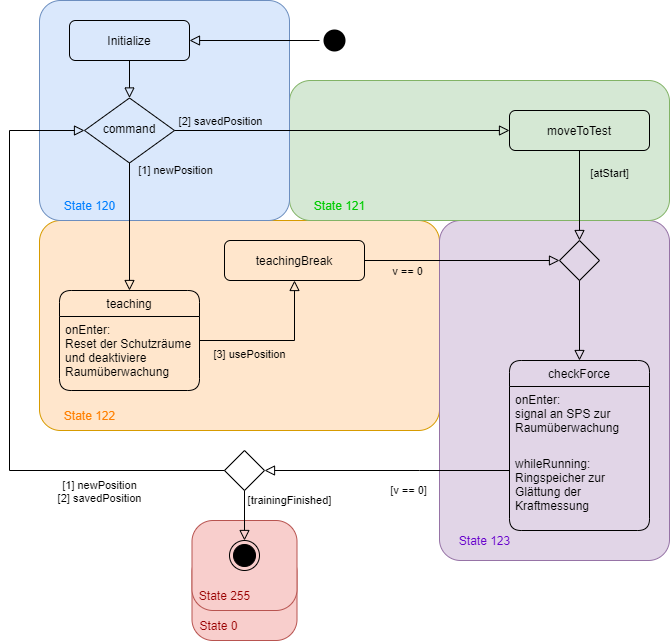

The diagram above was exported from draw.io. Its source (the exported page's mxGraphModel, read from the mxfile embedded in the PNG):
<mxGraphModel dx="1851" dy="632" grid="1" gridSize="10" guides="1" tooltips="1" connect="1" arrows="1" fold="1" page="1" pageScale="1" pageWidth="827" pageHeight="1169" math="0" shadow="0">
  <root>
    <mxCell id="WIyWlLk6GJQsqaUBKTNV-0" />
    <mxCell id="WIyWlLk6GJQsqaUBKTNV-1" parent="WIyWlLk6GJQsqaUBKTNV-0" />
    <mxCell id="AUNV5KEWPjSpVPTMRZY4-4" value="State 122" style="rounded=1;html=1;strokeColor=#d79b00;fillColor=#ffe6cc;spacingTop=180;spacingLeft=0;spacing=2;spacingRight=300;fontColor=#FF8000;arcSize=42;absoluteArcSize=1;spacingBottom=0;" parent="WIyWlLk6GJQsqaUBKTNV-1" vertex="1">
      <mxGeometry x="-760" y="260" width="400" height="210" as="geometry" />
    </mxCell>
    <mxCell id="AUNV5KEWPjSpVPTMRZY4-61" value="State 0" style="rounded=1;html=1;strokeColor=#b85450;fillColor=#f8cecc;spacingTop=60;spacingLeft=0;spacing=2;spacingRight=52;fontColor=#990000;absoluteArcSize=1;arcSize=42;" parent="WIyWlLk6GJQsqaUBKTNV-1" vertex="1">
      <mxGeometry x="-607.5" y="590" width="105" height="90" as="geometry" />
    </mxCell>
    <mxCell id="AUNV5KEWPjSpVPTMRZY4-0" value="State 255" style="rounded=1;html=1;strokeColor=#b85450;fillColor=#f8cecc;spacingTop=60;spacingLeft=0;spacing=2;spacingRight=40;fontColor=#990000;arcSize=42;absoluteArcSize=1;" parent="WIyWlLk6GJQsqaUBKTNV-1" vertex="1">
      <mxGeometry x="-607.5" y="560" width="105" height="90" as="geometry" />
    </mxCell>
    <mxCell id="AUNV5KEWPjSpVPTMRZY4-1" value="State 123" style="rounded=1;html=1;strokeColor=#9673a6;fillColor=#e1d5e7;spacingTop=300;spacingLeft=0;spacing=2;spacingRight=140;fontColor=#6600CC;arcSize=42;absoluteArcSize=1;" parent="WIyWlLk6GJQsqaUBKTNV-1" vertex="1">
      <mxGeometry x="-360" y="260" width="230" height="340" as="geometry" />
    </mxCell>
    <mxCell id="AUNV5KEWPjSpVPTMRZY4-2" value="State 121" style="rounded=1;html=1;strokeColor=#82b366;fillColor=#d5e8d4;spacingTop=110;spacingLeft=0;spacing=2;spacingRight=280;fontColor=#00CC00;arcSize=42;absoluteArcSize=1;" parent="WIyWlLk6GJQsqaUBKTNV-1" vertex="1">
      <mxGeometry x="-510" y="120" width="380" height="140" as="geometry" />
    </mxCell>
    <mxCell id="AUNV5KEWPjSpVPTMRZY4-3" value="State 120" style="rounded=1;html=1;strokeColor=#6c8ebf;fillColor=#dae8fc;spacingTop=190;spacingLeft=0;spacing=2;spacingRight=150;fontColor=#007FFF;arcSize=42;absoluteArcSize=1;" parent="WIyWlLk6GJQsqaUBKTNV-1" vertex="1">
      <mxGeometry x="-760" y="40" width="250" height="220" as="geometry" />
    </mxCell>
    <mxCell id="AUNV5KEWPjSpVPTMRZY4-6" value="Initialize" style="rounded=1;whiteSpace=wrap;html=1;fontSize=12;glass=0;strokeWidth=1;shadow=0;fillColor=none;" parent="WIyWlLk6GJQsqaUBKTNV-1" vertex="1">
      <mxGeometry x="-730" y="60" width="120" height="40" as="geometry" />
    </mxCell>
    <mxCell id="AUNV5KEWPjSpVPTMRZY4-7" value="" style="rounded=0;html=1;jettySize=auto;orthogonalLoop=1;fontSize=11;endArrow=block;endFill=0;endSize=8;strokeWidth=1;shadow=0;labelBackgroundColor=none;edgeStyle=orthogonalEdgeStyle;" parent="WIyWlLk6GJQsqaUBKTNV-1" source="AUNV5KEWPjSpVPTMRZY4-6" target="r6zPaQ8TGuWLKSZbdM1i-0" edge="1">
      <mxGeometry x="-0.6" y="40" relative="1" as="geometry">
        <mxPoint as="offset" />
        <mxPoint x="-880" y="145" as="targetPoint" />
      </mxGeometry>
    </mxCell>
    <mxCell id="AUNV5KEWPjSpVPTMRZY4-28" value="" style="ellipse;html=1;shape=endState;strokeColor=none;fillColor=#000000;" parent="WIyWlLk6GJQsqaUBKTNV-1" vertex="1">
      <mxGeometry x="-480" y="65" width="30" height="30" as="geometry" />
    </mxCell>
    <mxCell id="AUNV5KEWPjSpVPTMRZY4-29" value="" style="rounded=0;html=1;jettySize=auto;orthogonalLoop=1;fontSize=11;endArrow=block;endFill=0;endSize=8;strokeWidth=1;shadow=0;labelBackgroundColor=none;edgeStyle=orthogonalEdgeStyle;" parent="WIyWlLk6GJQsqaUBKTNV-1" source="AUNV5KEWPjSpVPTMRZY4-28" target="AUNV5KEWPjSpVPTMRZY4-6" edge="1">
      <mxGeometry relative="1" as="geometry">
        <mxPoint x="-20" y="275" as="sourcePoint" />
        <mxPoint x="-20" y="325" as="targetPoint" />
      </mxGeometry>
    </mxCell>
    <mxCell id="r6zPaQ8TGuWLKSZbdM1i-11" style="edgeStyle=orthogonalEdgeStyle;rounded=0;orthogonalLoop=1;jettySize=auto;html=1;shadow=0;strokeWidth=1;labelBackgroundColor=none;endFill=0;endArrow=block;endSize=8;entryX=0.5;entryY=1;entryDx=0;entryDy=0;" parent="WIyWlLk6GJQsqaUBKTNV-1" source="AUNV5KEWPjSpVPTMRZY4-12" target="r6zPaQ8TGuWLKSZbdM1i-10" edge="1">
      <mxGeometry relative="1" as="geometry" />
    </mxCell>
    <mxCell id="r6zPaQ8TGuWLKSZbdM1i-14" value="[3] usePosition" style="edgeLabel;html=1;align=center;verticalAlign=middle;resizable=0;points=[];labelBackgroundColor=none;" parent="r6zPaQ8TGuWLKSZbdM1i-11" vertex="1" connectable="0">
      <mxGeometry x="-0.4615" y="-1" relative="1" as="geometry">
        <mxPoint x="7.5" y="12" as="offset" />
      </mxGeometry>
    </mxCell>
    <mxCell id="AUNV5KEWPjSpVPTMRZY4-12" value="teaching" style="swimlane;fontStyle=0;childLayout=stackLayout;horizontal=1;startSize=26;horizontalStack=0;resizeParent=1;resizeParentMax=0;resizeLast=0;collapsible=1;marginBottom=0;rounded=1;swimlaneFillColor=none;fillColor=none;" parent="WIyWlLk6GJQsqaUBKTNV-1" vertex="1">
      <mxGeometry x="-740" y="330" width="140" height="100" as="geometry" />
    </mxCell>
    <mxCell id="AUNV5KEWPjSpVPTMRZY4-13" value="onEnter: &#10;Reset der Schutzräume &#10;und deaktiviere &#10;Raumüberwachung" style="text;strokeColor=none;fillColor=none;align=left;verticalAlign=top;spacingLeft=4;spacingRight=4;overflow=hidden;rotatable=0;points=[[0,0.5],[1,0.5]];portConstraint=eastwest;" parent="AUNV5KEWPjSpVPTMRZY4-12" vertex="1">
      <mxGeometry y="26" width="140" height="74" as="geometry" />
    </mxCell>
    <mxCell id="AUNV5KEWPjSpVPTMRZY4-34" value="" style="rounded=0;html=1;jettySize=auto;orthogonalLoop=1;fontSize=11;endArrow=block;endFill=0;endSize=8;strokeWidth=1;shadow=0;labelBackgroundColor=none;edgeStyle=orthogonalEdgeStyle;exitX=0;exitY=0.5;exitDx=0;exitDy=0;entryX=0;entryY=0.5;entryDx=0;entryDy=0;" parent="WIyWlLk6GJQsqaUBKTNV-1" source="AUNV5KEWPjSpVPTMRZY4-45" target="r6zPaQ8TGuWLKSZbdM1i-0" edge="1">
      <mxGeometry x="-0.6" y="40" relative="1" as="geometry">
        <mxPoint as="offset" />
        <mxPoint x="-230" y="440" as="sourcePoint" />
        <mxPoint x="-240" y="620" as="targetPoint" />
        <Array as="points">
          <mxPoint x="-790" y="510" />
          <mxPoint x="-790" y="170" />
        </Array>
      </mxGeometry>
    </mxCell>
    <mxCell id="r6zPaQ8TGuWLKSZbdM1i-17" value="[1] newPosition&lt;br&gt;[2] savedPosition" style="edgeLabel;html=1;align=center;verticalAlign=middle;resizable=0;points=[];" parent="AUNV5KEWPjSpVPTMRZY4-34" vertex="1" connectable="0">
      <mxGeometry x="-0.4741" y="-2" relative="1" as="geometry">
        <mxPoint x="40.83" y="22" as="offset" />
      </mxGeometry>
    </mxCell>
    <mxCell id="AUNV5KEWPjSpVPTMRZY4-45" value="" style="rhombus;whiteSpace=wrap;html=1;shadow=0;fontFamily=Helvetica;fontSize=12;align=center;strokeWidth=1;spacing=6;spacingTop=-4;fillColor=none;" parent="WIyWlLk6GJQsqaUBKTNV-1" vertex="1">
      <mxGeometry x="-575" y="490" width="40" height="40" as="geometry" />
    </mxCell>
    <mxCell id="AUNV5KEWPjSpVPTMRZY4-48" value="[atStart]" style="edgeStyle=orthogonalEdgeStyle;rounded=0;html=1;jettySize=auto;orthogonalLoop=1;fontSize=11;endArrow=block;endFill=0;endSize=8;strokeWidth=1;shadow=0;labelBackgroundColor=none;entryX=0.5;entryY=0;entryDx=0;entryDy=0;exitX=0.5;exitY=1;exitDx=0;exitDy=0;" parent="WIyWlLk6GJQsqaUBKTNV-1" source="r6zPaQ8TGuWLKSZbdM1i-15" target="r6zPaQ8TGuWLKSZbdM1i-3" edge="1">
      <mxGeometry x="-0.5" y="30" relative="1" as="geometry">
        <mxPoint as="offset" />
        <mxPoint x="559.5" y="99" as="sourcePoint" />
        <mxPoint x="-149.5" y="170" as="targetPoint" />
      </mxGeometry>
    </mxCell>
    <mxCell id="AUNV5KEWPjSpVPTMRZY4-51" value="[v == 0]" style="edgeStyle=orthogonalEdgeStyle;rounded=0;html=1;jettySize=auto;orthogonalLoop=1;fontSize=11;endArrow=block;endFill=0;endSize=8;strokeWidth=1;shadow=0;labelBackgroundColor=none;" parent="WIyWlLk6GJQsqaUBKTNV-1" source="r6zPaQ8TGuWLKSZbdM1i-4" target="AUNV5KEWPjSpVPTMRZY4-45" edge="1">
      <mxGeometry x="-0.175" y="20" relative="1" as="geometry">
        <mxPoint as="offset" />
        <mxPoint x="20" y="684" as="sourcePoint" />
        <mxPoint x="10" y="774" as="targetPoint" />
        <Array as="points">
          <mxPoint x="-380" y="510" />
          <mxPoint x="-380" y="510" />
        </Array>
      </mxGeometry>
    </mxCell>
    <mxCell id="AUNV5KEWPjSpVPTMRZY4-57" value="" style="ellipse;html=1;shape=endState;fillColor=#000000;" parent="WIyWlLk6GJQsqaUBKTNV-1" vertex="1">
      <mxGeometry x="-570" y="580" width="30" height="30" as="geometry" />
    </mxCell>
    <mxCell id="AUNV5KEWPjSpVPTMRZY4-58" value="[trainingFinished]" style="edgeStyle=orthogonalEdgeStyle;rounded=0;html=1;jettySize=auto;orthogonalLoop=1;fontSize=11;endArrow=block;endFill=0;endSize=8;strokeWidth=1;shadow=0;labelBackgroundColor=none;exitX=0.5;exitY=1;exitDx=0;exitDy=0;" parent="WIyWlLk6GJQsqaUBKTNV-1" source="AUNV5KEWPjSpVPTMRZY4-45" target="AUNV5KEWPjSpVPTMRZY4-57" edge="1">
      <mxGeometry x="-0.6" y="45" relative="1" as="geometry">
        <mxPoint as="offset" />
        <mxPoint x="10" y="474" as="sourcePoint" />
        <mxPoint x="10" y="634" as="targetPoint" />
      </mxGeometry>
    </mxCell>
    <mxCell id="r6zPaQ8TGuWLKSZbdM1i-1" style="edgeStyle=orthogonalEdgeStyle;rounded=0;orthogonalLoop=1;jettySize=auto;html=1;shadow=0;strokeWidth=1;labelBackgroundColor=none;endFill=0;endArrow=block;endSize=8;entryX=0;entryY=0.5;entryDx=0;entryDy=0;" parent="WIyWlLk6GJQsqaUBKTNV-1" source="r6zPaQ8TGuWLKSZbdM1i-0" target="r6zPaQ8TGuWLKSZbdM1i-15" edge="1">
      <mxGeometry relative="1" as="geometry" />
    </mxCell>
    <mxCell id="r6zPaQ8TGuWLKSZbdM1i-7" value="[2] savedPosition" style="edgeLabel;html=1;align=center;verticalAlign=middle;resizable=0;points=[];labelBackgroundColor=none;" parent="r6zPaQ8TGuWLKSZbdM1i-1" vertex="1" connectable="0">
      <mxGeometry x="-0.3223" y="1" relative="1" as="geometry">
        <mxPoint x="-68.33" y="-9" as="offset" />
      </mxGeometry>
    </mxCell>
    <mxCell id="r6zPaQ8TGuWLKSZbdM1i-8" style="edgeStyle=orthogonalEdgeStyle;rounded=0;orthogonalLoop=1;jettySize=auto;html=1;shadow=0;strokeWidth=1;labelBackgroundColor=none;endFill=0;endArrow=block;endSize=8;" parent="WIyWlLk6GJQsqaUBKTNV-1" source="r6zPaQ8TGuWLKSZbdM1i-0" target="AUNV5KEWPjSpVPTMRZY4-12" edge="1">
      <mxGeometry relative="1" as="geometry" />
    </mxCell>
    <mxCell id="r6zPaQ8TGuWLKSZbdM1i-9" value="[1] newPosition" style="edgeLabel;html=1;align=center;verticalAlign=middle;resizable=0;points=[];labelBackgroundColor=none;" parent="r6zPaQ8TGuWLKSZbdM1i-8" vertex="1" connectable="0">
      <mxGeometry x="-0.2732" y="2" relative="1" as="geometry">
        <mxPoint x="43" y="-39.17" as="offset" />
      </mxGeometry>
    </mxCell>
    <mxCell id="r6zPaQ8TGuWLKSZbdM1i-0" value="command" style="rhombus;whiteSpace=wrap;html=1;shadow=0;fontFamily=Helvetica;fontSize=12;align=center;strokeWidth=1;spacing=6;spacingTop=-4;fillColor=none;" parent="WIyWlLk6GJQsqaUBKTNV-1" vertex="1">
      <mxGeometry x="-715" y="137.5" width="90" height="65" as="geometry" />
    </mxCell>
    <mxCell id="r6zPaQ8TGuWLKSZbdM1i-13" style="edgeStyle=orthogonalEdgeStyle;rounded=0;orthogonalLoop=1;jettySize=auto;html=1;shadow=0;strokeWidth=1;labelBackgroundColor=none;endFill=0;endArrow=block;endSize=8;" parent="WIyWlLk6GJQsqaUBKTNV-1" source="r6zPaQ8TGuWLKSZbdM1i-3" target="r6zPaQ8TGuWLKSZbdM1i-4" edge="1">
      <mxGeometry relative="1" as="geometry" />
    </mxCell>
    <mxCell id="r6zPaQ8TGuWLKSZbdM1i-3" value="" style="rhombus;whiteSpace=wrap;html=1;shadow=0;fontFamily=Helvetica;fontSize=12;align=center;strokeWidth=1;spacing=6;spacingTop=-4;fillColor=none;" parent="WIyWlLk6GJQsqaUBKTNV-1" vertex="1">
      <mxGeometry x="-240" y="280" width="40" height="40" as="geometry" />
    </mxCell>
    <mxCell id="r6zPaQ8TGuWLKSZbdM1i-10" value="teachingBreak" style="rounded=1;whiteSpace=wrap;html=1;fontSize=12;glass=0;strokeWidth=1;shadow=0;fillColor=none;" parent="WIyWlLk6GJQsqaUBKTNV-1" vertex="1">
      <mxGeometry x="-575" y="280" width="140" height="40" as="geometry" />
    </mxCell>
    <mxCell id="r6zPaQ8TGuWLKSZbdM1i-4" value="checkForce" style="swimlane;fontStyle=0;childLayout=stackLayout;horizontal=1;startSize=26;horizontalStack=0;resizeParent=1;resizeParentMax=0;resizeLast=0;collapsible=1;marginBottom=0;rounded=1;swimlaneFillColor=none;fillColor=none;" parent="WIyWlLk6GJQsqaUBKTNV-1" vertex="1">
      <mxGeometry x="-290" y="400" width="140" height="170" as="geometry" />
    </mxCell>
    <mxCell id="r6zPaQ8TGuWLKSZbdM1i-5" value="onEnter: &#10;signal an SPS zur &#10;Raumüberwachung" style="text;strokeColor=none;fillColor=none;align=left;verticalAlign=top;spacingLeft=4;spacingRight=4;overflow=hidden;rotatable=0;points=[[0,0.5],[1,0.5]];portConstraint=eastwest;" parent="r6zPaQ8TGuWLKSZbdM1i-4" vertex="1">
      <mxGeometry y="26" width="140" height="64" as="geometry" />
    </mxCell>
    <mxCell id="r6zPaQ8TGuWLKSZbdM1i-6" value="whileRunning:&#10;Ringspeicher zur &#10;Glättung der&#10;Kraftmessung" style="text;fillColor=none;align=left;verticalAlign=top;spacingLeft=4;spacingRight=4;overflow=hidden;rotatable=0;points=[[0,0.5],[1,0.5]];portConstraint=eastwest;" parent="r6zPaQ8TGuWLKSZbdM1i-4" vertex="1">
      <mxGeometry y="90" width="140" height="80" as="geometry" />
    </mxCell>
    <mxCell id="r6zPaQ8TGuWLKSZbdM1i-12" value="" style="rounded=0;html=1;jettySize=auto;orthogonalLoop=1;fontSize=11;endArrow=block;endFill=0;endSize=8;strokeWidth=1;shadow=0;labelBackgroundColor=none;edgeStyle=orthogonalEdgeStyle;entryX=0;entryY=0.5;entryDx=0;entryDy=0;" parent="WIyWlLk6GJQsqaUBKTNV-1" source="r6zPaQ8TGuWLKSZbdM1i-10" target="r6zPaQ8TGuWLKSZbdM1i-3" edge="1">
      <mxGeometry x="-0.6" y="40" relative="1" as="geometry">
        <mxPoint as="offset" />
        <mxPoint x="-600" y="380" as="sourcePoint" />
        <mxPoint x="-240" y="620" as="targetPoint" />
      </mxGeometry>
    </mxCell>
    <mxCell id="r6zPaQ8TGuWLKSZbdM1i-16" value="v == 0" style="edgeLabel;html=1;align=center;verticalAlign=middle;resizable=0;points=[];labelBackgroundColor=none;" parent="r6zPaQ8TGuWLKSZbdM1i-12" vertex="1" connectable="0">
      <mxGeometry x="0.1656" y="2" relative="1" as="geometry">
        <mxPoint x="-71.67" y="12" as="offset" />
      </mxGeometry>
    </mxCell>
    <mxCell id="r6zPaQ8TGuWLKSZbdM1i-15" value="moveToTest" style="rounded=1;whiteSpace=wrap;html=1;fontSize=12;glass=0;strokeWidth=1;shadow=0;fillColor=none;" parent="WIyWlLk6GJQsqaUBKTNV-1" vertex="1">
      <mxGeometry x="-290" y="150" width="140" height="40" as="geometry" />
    </mxCell>
  </root>
</mxGraphModel>